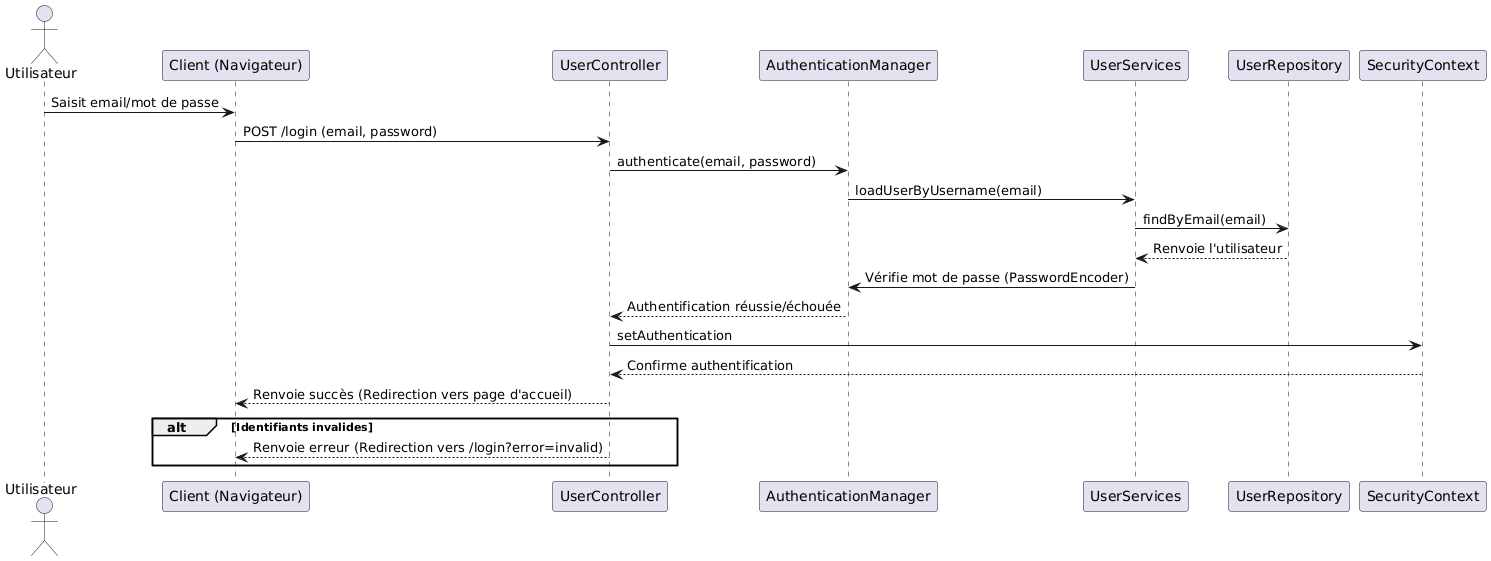

The diagram above was rendered by PlantUML. Its source (embedded in the PNG):
@startuml
actor Utilisateur
participant "Client (Navigateur)" as Client
participant "UserController" as Controleur
participant "AuthenticationManager" as AuthManager
participant "UserServices" as Service
participant "UserRepository" as Depot
participant "SecurityContext" as Securite

Utilisateur -> Client: Saisit email/mot de passe
Client -> Controleur: POST /login (email, password)
Controleur -> AuthManager: authenticate(email, password)
AuthManager -> Service: loadUserByUsername(email)
Service -> Depot: findByEmail(email)
Depot --> Service: Renvoie l'utilisateur
Service -> AuthManager: Vérifie mot de passe (PasswordEncoder)
AuthManager --> Controleur: Authentification réussie/échouée
Controleur -> Securite: setAuthentication
Securite --> Controleur: Confirme authentification
Controleur --> Client: Renvoie succès (Redirection vers page d'accueil)

alt Identifiants invalides
    Controleur --> Client: Renvoie erreur (Redirection vers /login?error=invalid)
end
@enduml